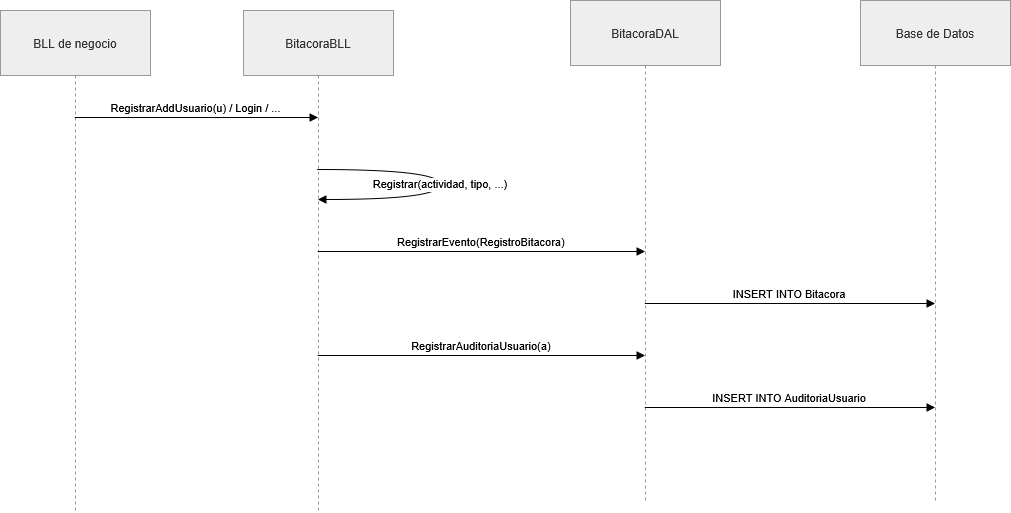

The diagram above was exported from draw.io. Its source (the exported page's mxGraphModel, read from the mxfile embedded in the PNG):
<mxGraphModel dx="1664" dy="973" grid="1" gridSize="10" guides="1" tooltips="1" connect="1" arrows="1" fold="1" page="1" pageScale="1" pageWidth="827" pageHeight="1169" math="0" shadow="0">
  <root>
    <mxCell id="0" />
    <mxCell id="1" parent="0" />
    <mxCell id="Wd-3t-WxXtbMd2LFpF4n-108" edge="1" parent="1" style="startArrow=ERmandOne;startSize=10;;endArrow=ERzeroToMany;endSize=10;;exitX=0.5;exitY=1;entryX=0.41;entryY=0;rounded=0;edgeStyle=orthogonalEdgeStyle;" target="Wd-3t-WxXtbMd2LFpF4n-77" value="tiene">
      <mxGeometry relative="1" as="geometry">
        <mxPoint x="190" y="192" as="sourcePoint" />
      </mxGeometry>
    </mxCell>
    <mxCell id="Wd-3t-WxXtbMd2LFpF4n-109" edge="1" parent="1" source="Wd-3t-WxXtbMd2LFpF4n-86" style="startArrow=ERmandOne;startSize=10;;endArrow=ERzeroToMany;endSize=10;;exitX=0;exitY=0.97;entryX=1;entryY=0.25;rounded=0;edgeStyle=orthogonalEdgeStyle;entryDx=0;entryDy=0;" value="asignado a">
      <mxGeometry relative="1" as="geometry">
        <Array as="points">
          <mxPoint x="340" y="187" />
          <mxPoint x="340" y="324" />
        </Array>
        <mxPoint x="299" y="324.2499999999999" as="targetPoint" />
      </mxGeometry>
    </mxCell>
    <mxCell id="Wd-3t-WxXtbMd2LFpF4n-370" parent="1" style="shape=umlLifeline;perimeter=lifelinePerimeter;whiteSpace=wrap;container=1;dropTarget=0;collapsible=0;recursiveResize=0;outlineConnect=0;portConstraint=eastwest;newEdgeStyle={&quot;edgeStyle&quot;:&quot;elbowEdgeStyle&quot;,&quot;elbow&quot;:&quot;vertical&quot;,&quot;curved&quot;:0,&quot;rounded&quot;:0};size=65;fillColor=light-dark(#eeeeee,#1f2020);strokeColor=light-dark(#999999,#cccccc);fontColor=light-dark(#333333,#cccccc);" value="BLL de negocio" vertex="1">
      <mxGeometry height="502" width="150" x="20" y="20" as="geometry" />
    </mxCell>
    <mxCell id="Wd-3t-WxXtbMd2LFpF4n-371" parent="1" style="shape=umlLifeline;perimeter=lifelinePerimeter;whiteSpace=wrap;container=1;dropTarget=0;collapsible=0;recursiveResize=0;outlineConnect=0;portConstraint=eastwest;newEdgeStyle={&quot;edgeStyle&quot;:&quot;elbowEdgeStyle&quot;,&quot;elbow&quot;:&quot;vertical&quot;,&quot;curved&quot;:0,&quot;rounded&quot;:0};size=65;fillColor=light-dark(#eeeeee,#1f2020);strokeColor=light-dark(#999999,#cccccc);fontColor=light-dark(#333333,#cccccc);" value="BitacoraBLL" vertex="1">
      <mxGeometry height="502" width="150" x="263" y="20" as="geometry" />
    </mxCell>
    <mxCell id="Wd-3t-WxXtbMd2LFpF4n-372" parent="1" style="shape=umlLifeline;perimeter=lifelinePerimeter;whiteSpace=wrap;container=1;dropTarget=0;collapsible=0;recursiveResize=0;outlineConnect=0;portConstraint=eastwest;newEdgeStyle={&quot;edgeStyle&quot;:&quot;elbowEdgeStyle&quot;,&quot;elbow&quot;:&quot;vertical&quot;,&quot;curved&quot;:0,&quot;rounded&quot;:0};size=65;fillColor=light-dark(#eeeeee,#1f2020);strokeColor=light-dark(#999999,#cccccc);fontColor=light-dark(#333333,#cccccc);" value="BitacoraDAL" vertex="1">
      <mxGeometry height="502" width="150" x="590" y="10" as="geometry" />
    </mxCell>
    <mxCell id="Wd-3t-WxXtbMd2LFpF4n-373" parent="1" style="shape=umlLifeline;perimeter=lifelinePerimeter;whiteSpace=wrap;container=1;dropTarget=0;collapsible=0;recursiveResize=0;outlineConnect=0;portConstraint=eastwest;newEdgeStyle={&quot;edgeStyle&quot;:&quot;elbowEdgeStyle&quot;,&quot;elbow&quot;:&quot;vertical&quot;,&quot;curved&quot;:0,&quot;rounded&quot;:0};size=65;fillColor=light-dark(#eeeeee,#1f2020);strokeColor=light-dark(#999999,#cccccc);fontColor=light-dark(#333333,#cccccc);" value="Base de Datos" vertex="1">
      <mxGeometry height="502" width="150" x="880" y="10" as="geometry" />
    </mxCell>
    <mxCell id="Wd-3t-WxXtbMd2LFpF4n-374" edge="1" parent="1" source="Wd-3t-WxXtbMd2LFpF4n-370" style="verticalAlign=bottom;edgeStyle=elbowEdgeStyle;elbow=vertical;curved=0;rounded=0;endArrow=block;" target="Wd-3t-WxXtbMd2LFpF4n-371" value="RegistrarAddUsuario(u) / Login / ...">
      <mxGeometry relative="1" as="geometry">
        <Array as="points">
          <mxPoint x="261" y="127" />
        </Array>
      </mxGeometry>
    </mxCell>
    <mxCell id="Wd-3t-WxXtbMd2LFpF4n-375" edge="1" parent="1" source="Wd-3t-WxXtbMd2LFpF4n-371" style="curved=1;endArrow=block;rounded=0;" target="Wd-3t-WxXtbMd2LFpF4n-371" value="Registrar(actividad, tipo, ...)">
      <mxGeometry relative="1" as="geometry">
        <Array as="points">
          <mxPoint x="460" y="179" />
          <mxPoint x="460" y="209" />
        </Array>
      </mxGeometry>
    </mxCell>
    <mxCell id="Wd-3t-WxXtbMd2LFpF4n-376" edge="1" parent="1" source="Wd-3t-WxXtbMd2LFpF4n-371" style="verticalAlign=bottom;edgeStyle=elbowEdgeStyle;elbow=vertical;curved=0;rounded=0;endArrow=block;" target="Wd-3t-WxXtbMd2LFpF4n-372" value="RegistrarEvento(RegistroBitacora)">
      <mxGeometry relative="1" as="geometry">
        <Array as="points">
          <mxPoint x="570" y="261" />
        </Array>
      </mxGeometry>
    </mxCell>
    <mxCell id="Wd-3t-WxXtbMd2LFpF4n-377" edge="1" parent="1" source="Wd-3t-WxXtbMd2LFpF4n-372" style="verticalAlign=bottom;edgeStyle=elbowEdgeStyle;elbow=vertical;curved=0;rounded=0;endArrow=block;" target="Wd-3t-WxXtbMd2LFpF4n-373" value="INSERT INTO Bitacora">
      <mxGeometry relative="1" as="geometry">
        <Array as="points">
          <mxPoint x="865" y="313" />
        </Array>
      </mxGeometry>
    </mxCell>
    <mxCell id="Wd-3t-WxXtbMd2LFpF4n-378" edge="1" parent="1" source="Wd-3t-WxXtbMd2LFpF4n-371" style="verticalAlign=bottom;edgeStyle=elbowEdgeStyle;elbow=vertical;curved=0;rounded=0;endArrow=block;" target="Wd-3t-WxXtbMd2LFpF4n-372" value="RegistrarAuditoriaUsuario(a)">
      <mxGeometry relative="1" as="geometry">
        <Array as="points">
          <mxPoint x="570" y="365" />
        </Array>
      </mxGeometry>
    </mxCell>
    <mxCell id="Wd-3t-WxXtbMd2LFpF4n-379" edge="1" parent="1" source="Wd-3t-WxXtbMd2LFpF4n-372" style="verticalAlign=bottom;edgeStyle=elbowEdgeStyle;elbow=vertical;curved=0;rounded=0;endArrow=block;" target="Wd-3t-WxXtbMd2LFpF4n-373" value="INSERT INTO AuditoriaUsuario">
      <mxGeometry relative="1" as="geometry">
        <Array as="points">
          <mxPoint x="865" y="417" />
        </Array>
      </mxGeometry>
    </mxCell>
  </root>
</mxGraphModel>